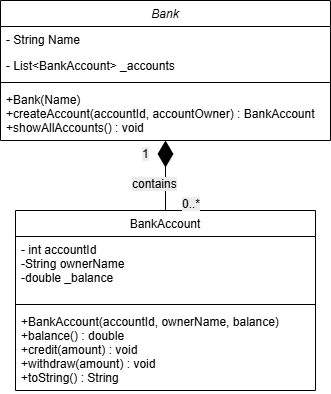

The diagram above was exported from draw.io. Its source (the exported page's mxGraphModel, read from the mxfile embedded in the PNG):
<mxGraphModel dx="1281" dy="596" grid="1" gridSize="10" guides="1" tooltips="1" connect="1" arrows="1" fold="1" page="1" pageScale="1" pageWidth="827" pageHeight="1169" math="0" shadow="0">
  <root>
    <mxCell id="WIyWlLk6GJQsqaUBKTNV-0" />
    <mxCell id="WIyWlLk6GJQsqaUBKTNV-1" parent="WIyWlLk6GJQsqaUBKTNV-0" />
    <mxCell id="zkfFHV4jXpPFQw0GAbJ--0" value="Bank" style="swimlane;fontStyle=2;align=center;verticalAlign=top;childLayout=stackLayout;horizontal=1;startSize=26;horizontalStack=0;resizeParent=1;resizeLast=0;collapsible=1;marginBottom=0;rounded=0;shadow=0;strokeWidth=1;" parent="WIyWlLk6GJQsqaUBKTNV-1" vertex="1">
      <mxGeometry x="220" y="120" width="330" height="140" as="geometry">
        <mxRectangle x="230" y="140" width="160" height="26" as="alternateBounds" />
      </mxGeometry>
    </mxCell>
    <mxCell id="zkfFHV4jXpPFQw0GAbJ--1" value="- String Name" style="text;align=left;verticalAlign=top;spacingLeft=4;spacingRight=4;overflow=hidden;rotatable=0;points=[[0,0.5],[1,0.5]];portConstraint=eastwest;" parent="zkfFHV4jXpPFQw0GAbJ--0" vertex="1">
      <mxGeometry y="26" width="330" height="26" as="geometry" />
    </mxCell>
    <mxCell id="zkfFHV4jXpPFQw0GAbJ--2" value="- List&lt;BankAccount&gt; _accounts" style="text;align=left;verticalAlign=top;spacingLeft=4;spacingRight=4;overflow=hidden;rotatable=0;points=[[0,0.5],[1,0.5]];portConstraint=eastwest;rounded=0;shadow=0;html=0;" parent="zkfFHV4jXpPFQw0GAbJ--0" vertex="1">
      <mxGeometry y="52" width="330" height="26" as="geometry" />
    </mxCell>
    <mxCell id="zkfFHV4jXpPFQw0GAbJ--4" value="" style="line;html=1;strokeWidth=1;align=left;verticalAlign=middle;spacingTop=-1;spacingLeft=3;spacingRight=3;rotatable=0;labelPosition=right;points=[];portConstraint=eastwest;" parent="zkfFHV4jXpPFQw0GAbJ--0" vertex="1">
      <mxGeometry y="78" width="330" height="8" as="geometry" />
    </mxCell>
    <mxCell id="zkfFHV4jXpPFQw0GAbJ--5" value="+Bank(Name)&#10;+createAccount(accountId, accountOwner) : BankAccount&#10;+showAllAccounts() : void" style="text;align=left;verticalAlign=top;spacingLeft=4;spacingRight=4;overflow=hidden;rotatable=0;points=[[0,0.5],[1,0.5]];portConstraint=eastwest;" parent="zkfFHV4jXpPFQw0GAbJ--0" vertex="1">
      <mxGeometry y="86" width="330" height="54" as="geometry" />
    </mxCell>
    <mxCell id="zkfFHV4jXpPFQw0GAbJ--6" value="BankAccount" style="swimlane;fontStyle=0;align=center;verticalAlign=top;childLayout=stackLayout;horizontal=1;startSize=26;horizontalStack=0;resizeParent=1;resizeLast=0;collapsible=1;marginBottom=0;rounded=0;shadow=0;strokeWidth=1;" parent="WIyWlLk6GJQsqaUBKTNV-1" vertex="1">
      <mxGeometry x="235" y="330" width="300" height="180" as="geometry">
        <mxRectangle x="130" y="380" width="160" height="26" as="alternateBounds" />
      </mxGeometry>
    </mxCell>
    <mxCell id="zkfFHV4jXpPFQw0GAbJ--7" value="- int accountId&#10;-String ownerName&#10;-double _balance" style="text;align=left;verticalAlign=top;spacingLeft=4;spacingRight=4;overflow=hidden;rotatable=0;points=[[0,0.5],[1,0.5]];portConstraint=eastwest;" parent="zkfFHV4jXpPFQw0GAbJ--6" vertex="1">
      <mxGeometry y="26" width="300" height="64" as="geometry" />
    </mxCell>
    <mxCell id="zkfFHV4jXpPFQw0GAbJ--9" value="" style="line;html=1;strokeWidth=1;align=left;verticalAlign=middle;spacingTop=-1;spacingLeft=3;spacingRight=3;rotatable=0;labelPosition=right;points=[];portConstraint=eastwest;" parent="zkfFHV4jXpPFQw0GAbJ--6" vertex="1">
      <mxGeometry y="90" width="300" height="8" as="geometry" />
    </mxCell>
    <mxCell id="RhPSe1PN1jnMdzsLVNwQ-1" value="+BankAccount(accountId, ownerName, balance)&#10;+balance() : double  &#10;+credit(amount) : void&#10;+withdraw(amount) : void&#10;+toString() : String" style="text;align=left;verticalAlign=top;spacingLeft=4;spacingRight=4;overflow=hidden;rotatable=0;points=[[0,0.5],[1,0.5]];portConstraint=eastwest;" parent="zkfFHV4jXpPFQw0GAbJ--6" vertex="1">
      <mxGeometry y="98" width="300" height="82" as="geometry" />
    </mxCell>
    <mxCell id="RhPSe1PN1jnMdzsLVNwQ-2" value="" style="endArrow=diamondThin;endFill=1;endSize=24;html=1;rounded=0;fontSize=12;curved=1;exitX=0.5;exitY=0;exitDx=0;exitDy=0;" parent="WIyWlLk6GJQsqaUBKTNV-1" source="zkfFHV4jXpPFQw0GAbJ--6" target="zkfFHV4jXpPFQw0GAbJ--5" edge="1">
      <mxGeometry width="160" relative="1" as="geometry">
        <mxPoint x="375" y="310" as="sourcePoint" />
        <mxPoint x="535" y="310" as="targetPoint" />
      </mxGeometry>
    </mxCell>
    <mxCell id="RhPSe1PN1jnMdzsLVNwQ-3" value="&lt;span style=&quot;color: rgba(0, 0, 0, 0); font-family: monospace; font-size: 0px; text-align: start; text-wrap-mode: nowrap;&quot;&gt;%3CmxGraphModel%3E%3Croot%3E%3CmxCell%20id%3D%220%22%2F%3E%3CmxCell%20id%3D%221%22%20parent%3D%220%22%2F%3E%3CmxCell%20id%3D%222%22%20value%3D%22-%20int%20accountId%26%2310%3B-String%20ownerName%26%2310%3B-double%20_balance%22%20style%3D%22text%3Balign%3Dleft%3BverticalAlign%3Dtop%3BspacingLeft%3D4%3BspacingRight%3D4%3Boverflow%3Dhidden%3Brotatable%3D0%3Bpoints%3D%5B%5B0%2C0.5%5D%2C%5B1%2C0.5%5D%5D%3BportConstraint%3Deastwest%3B%22%20vertex%3D%221%22%20parent%3D%221%22%3E%3CmxGeometry%20x%3D%22305%22%20y%3D%22356%22%20width%3D%22260%22%20height%3D%2264%22%20as%3D%22geometry%22%2F%3E%3C%2FmxCell%3E%3C%2Froot%3E%3C%2FmxGraphModel%3E&lt;/span&gt;" style="text;html=1;whiteSpace=wrap;strokeColor=none;fillColor=none;align=center;verticalAlign=middle;rounded=0;fontSize=16;" parent="WIyWlLk6GJQsqaUBKTNV-1" vertex="1">
      <mxGeometry x="300" y="290" width="60" height="30" as="geometry" />
    </mxCell>
    <mxCell id="RhPSe1PN1jnMdzsLVNwQ-4" value="&lt;span style=&quot;color: rgb(0, 0, 0); font-family: Helvetica; font-size: 12px; font-style: normal; font-variant-ligatures: normal; font-variant-caps: normal; font-weight: 400; letter-spacing: normal; orphans: 2; text-align: left; text-indent: 0px; text-transform: none; widows: 2; word-spacing: 0px; -webkit-text-stroke-width: 0px; white-space: nowrap; background-color: rgb(236, 236, 236); text-decoration-thickness: initial; text-decoration-style: initial; text-decoration-color: initial; float: none; display: inline !important;&quot;&gt;contains&lt;/span&gt;" style="text;whiteSpace=wrap;html=1;" parent="WIyWlLk6GJQsqaUBKTNV-1" vertex="1">
      <mxGeometry x="350" y="290" width="200" height="40" as="geometry" />
    </mxCell>
    <mxCell id="RhPSe1PN1jnMdzsLVNwQ-5" value="&lt;span style=&quot;color: rgb(0, 0, 0); font-family: Helvetica; font-size: 12px; font-style: normal; font-variant-ligatures: normal; font-variant-caps: normal; font-weight: 400; letter-spacing: normal; orphans: 2; text-align: left; text-indent: 0px; text-transform: none; widows: 2; word-spacing: 0px; -webkit-text-stroke-width: 0px; white-space: nowrap; background-color: rgb(236, 236, 236); text-decoration-thickness: initial; text-decoration-style: initial; text-decoration-color: initial; float: none; display: inline !important;&quot;&gt;1&lt;/span&gt;" style="text;whiteSpace=wrap;html=1;" parent="WIyWlLk6GJQsqaUBKTNV-1" vertex="1">
      <mxGeometry x="360" y="260" width="80" height="40" as="geometry" />
    </mxCell>
    <mxCell id="RhPSe1PN1jnMdzsLVNwQ-6" value="&lt;span style=&quot;color: rgb(0, 0, 0); font-family: Helvetica; font-size: 12px; font-style: normal; font-variant-ligatures: normal; font-variant-caps: normal; font-weight: 400; letter-spacing: normal; orphans: 2; text-align: left; text-indent: 0px; text-transform: none; widows: 2; word-spacing: 0px; -webkit-text-stroke-width: 0px; white-space: nowrap; background-color: rgb(236, 236, 236); text-decoration-thickness: initial; text-decoration-style: initial; text-decoration-color: initial; float: none; display: inline !important;&quot;&gt;0..*&lt;/span&gt;" style="text;whiteSpace=wrap;html=1;" parent="WIyWlLk6GJQsqaUBKTNV-1" vertex="1">
      <mxGeometry x="400" y="310" width="80" height="40" as="geometry" />
    </mxCell>
  </root>
</mxGraphModel>